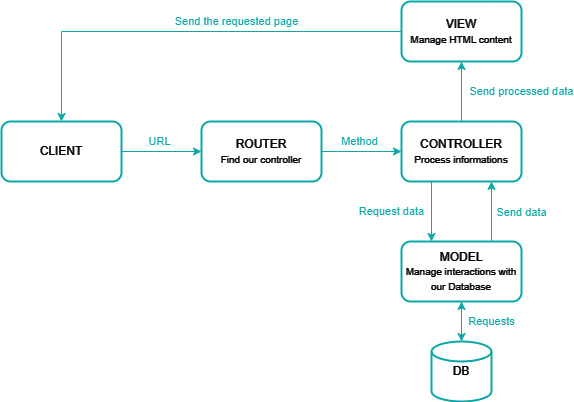

The diagram above was exported from draw.io. Its source (the exported page's mxGraphModel, read from the mxfile embedded in the PNG):
<mxGraphModel dx="819" dy="426" grid="1" gridSize="10" guides="1" tooltips="1" connect="1" arrows="1" fold="1" page="1" pageScale="1" pageWidth="850" pageHeight="1100" math="0" shadow="0">
  <root>
    <mxCell id="0" />
    <mxCell id="1" parent="0" />
    <mxCell id="QdoyF7Y2pnRMy5-4wBsn-12" style="edgeStyle=orthogonalEdgeStyle;rounded=0;orthogonalLoop=1;jettySize=auto;html=1;exitX=1;exitY=0.5;exitDx=0;exitDy=0;entryX=0;entryY=0.5;entryDx=0;entryDy=0;strokeColor=#009999;" edge="1" parent="1" source="QdoyF7Y2pnRMy5-4wBsn-1" target="QdoyF7Y2pnRMy5-4wBsn-2">
      <mxGeometry relative="1" as="geometry" />
    </mxCell>
    <mxCell id="QdoyF7Y2pnRMy5-4wBsn-27" value="URL" style="edgeLabel;html=1;align=center;verticalAlign=middle;resizable=0;points=[];fontColor=#009999;labelBackgroundColor=none;" vertex="1" connectable="0" parent="QdoyF7Y2pnRMy5-4wBsn-12">
      <mxGeometry x="-0.0631" relative="1" as="geometry">
        <mxPoint y="-10" as="offset" />
      </mxGeometry>
    </mxCell>
    <mxCell id="QdoyF7Y2pnRMy5-4wBsn-1" value="CLIENT" style="rounded=1;whiteSpace=wrap;html=1;strokeColor=#009999;strokeWidth=2;fontColor=#FFFFFF;fillColor=#000000;" vertex="1" parent="1">
      <mxGeometry x="100" y="350" width="120" height="60" as="geometry" />
    </mxCell>
    <mxCell id="QdoyF7Y2pnRMy5-4wBsn-13" style="edgeStyle=orthogonalEdgeStyle;rounded=0;orthogonalLoop=1;jettySize=auto;html=1;exitX=1;exitY=0.5;exitDx=0;exitDy=0;entryX=0;entryY=0.5;entryDx=0;entryDy=0;strokeColor=#009999;" edge="1" parent="1" source="QdoyF7Y2pnRMy5-4wBsn-2" target="QdoyF7Y2pnRMy5-4wBsn-4">
      <mxGeometry relative="1" as="geometry" />
    </mxCell>
    <mxCell id="QdoyF7Y2pnRMy5-4wBsn-28" value="Method" style="edgeLabel;html=1;align=center;verticalAlign=middle;resizable=0;points=[];fontColor=#009999;labelBackgroundColor=none;" vertex="1" connectable="0" parent="QdoyF7Y2pnRMy5-4wBsn-13">
      <mxGeometry x="-0.0631" y="-1" relative="1" as="geometry">
        <mxPoint y="-11" as="offset" />
      </mxGeometry>
    </mxCell>
    <mxCell id="QdoyF7Y2pnRMy5-4wBsn-2" value="ROUTER&lt;div&gt;&lt;font style=&quot;font-size: 10px;&quot;&gt;Find our controller&lt;/font&gt;&lt;/div&gt;" style="rounded=1;whiteSpace=wrap;html=1;strokeColor=#009999;strokeWidth=2;fontColor=#FFFFFF;fillColor=#000000;" vertex="1" parent="1">
      <mxGeometry x="300" y="350" width="120" height="60" as="geometry" />
    </mxCell>
    <mxCell id="QdoyF7Y2pnRMy5-4wBsn-14" style="edgeStyle=orthogonalEdgeStyle;rounded=0;orthogonalLoop=1;jettySize=auto;html=1;exitX=0.25;exitY=1;exitDx=0;exitDy=0;entryX=0.25;entryY=0;entryDx=0;entryDy=0;strokeColor=#009999;" edge="1" parent="1" source="QdoyF7Y2pnRMy5-4wBsn-4" target="QdoyF7Y2pnRMy5-4wBsn-5">
      <mxGeometry relative="1" as="geometry" />
    </mxCell>
    <mxCell id="QdoyF7Y2pnRMy5-4wBsn-25" value="Request data" style="edgeLabel;html=1;align=center;verticalAlign=middle;resizable=0;points=[];fontColor=#009999;labelBackgroundColor=none;" vertex="1" connectable="0" parent="QdoyF7Y2pnRMy5-4wBsn-14">
      <mxGeometry x="-0.0714" y="-2" relative="1" as="geometry">
        <mxPoint x="-38" y="2" as="offset" />
      </mxGeometry>
    </mxCell>
    <mxCell id="QdoyF7Y2pnRMy5-4wBsn-17" style="edgeStyle=orthogonalEdgeStyle;rounded=0;orthogonalLoop=1;jettySize=auto;html=1;exitX=0.5;exitY=0;exitDx=0;exitDy=0;entryX=0.5;entryY=1;entryDx=0;entryDy=0;strokeColor=#009999;" edge="1" parent="1" source="QdoyF7Y2pnRMy5-4wBsn-4" target="QdoyF7Y2pnRMy5-4wBsn-6">
      <mxGeometry relative="1" as="geometry" />
    </mxCell>
    <mxCell id="QdoyF7Y2pnRMy5-4wBsn-23" value="Send processed data" style="edgeLabel;html=1;align=center;verticalAlign=middle;resizable=0;points=[];fontColor=#009999;labelBackgroundColor=none;" vertex="1" connectable="0" parent="QdoyF7Y2pnRMy5-4wBsn-17">
      <mxGeometry x="-0.0714" relative="1" as="geometry">
        <mxPoint x="60" y="-2" as="offset" />
      </mxGeometry>
    </mxCell>
    <mxCell id="QdoyF7Y2pnRMy5-4wBsn-4" value="CONTROLLER&lt;div&gt;&lt;font style=&quot;font-size: 10px;&quot;&gt;Process informations&lt;/font&gt;&lt;/div&gt;" style="rounded=1;whiteSpace=wrap;html=1;strokeColor=#009999;strokeWidth=2;fontColor=#FFFFFF;fillColor=#000000;" vertex="1" parent="1">
      <mxGeometry x="500" y="350" width="120" height="60" as="geometry" />
    </mxCell>
    <mxCell id="QdoyF7Y2pnRMy5-4wBsn-16" style="edgeStyle=orthogonalEdgeStyle;rounded=0;orthogonalLoop=1;jettySize=auto;html=1;exitX=0.75;exitY=0;exitDx=0;exitDy=0;entryX=0.75;entryY=1;entryDx=0;entryDy=0;strokeColor=#009999;" edge="1" parent="1" source="QdoyF7Y2pnRMy5-4wBsn-5" target="QdoyF7Y2pnRMy5-4wBsn-4">
      <mxGeometry relative="1" as="geometry" />
    </mxCell>
    <mxCell id="QdoyF7Y2pnRMy5-4wBsn-24" value="Send data" style="edgeLabel;html=1;align=center;verticalAlign=middle;resizable=0;points=[];fontColor=#009999;labelBackgroundColor=none;" vertex="1" connectable="0" parent="QdoyF7Y2pnRMy5-4wBsn-16">
      <mxGeometry x="-0.119" relative="1" as="geometry">
        <mxPoint x="30" y="-3" as="offset" />
      </mxGeometry>
    </mxCell>
    <mxCell id="QdoyF7Y2pnRMy5-4wBsn-5" value="MODEL&lt;div&gt;&lt;font style=&quot;font-size: 10px;&quot;&gt;Manage interactions with our Database&lt;/font&gt;&lt;/div&gt;" style="rounded=1;whiteSpace=wrap;html=1;strokeColor=#009999;strokeWidth=2;fontColor=#FFFFFF;fillColor=#000000;" vertex="1" parent="1">
      <mxGeometry x="500" y="470" width="120" height="60" as="geometry" />
    </mxCell>
    <mxCell id="QdoyF7Y2pnRMy5-4wBsn-18" style="edgeStyle=orthogonalEdgeStyle;rounded=0;orthogonalLoop=1;jettySize=auto;html=1;exitX=0;exitY=0.5;exitDx=0;exitDy=0;entryX=0.5;entryY=0;entryDx=0;entryDy=0;strokeColor=#009999;" edge="1" parent="1" source="QdoyF7Y2pnRMy5-4wBsn-6" target="QdoyF7Y2pnRMy5-4wBsn-1">
      <mxGeometry relative="1" as="geometry" />
    </mxCell>
    <mxCell id="QdoyF7Y2pnRMy5-4wBsn-22" value="Send the requested page" style="edgeLabel;html=1;align=center;verticalAlign=middle;resizable=0;points=[];fontColor=#009999;labelBackgroundColor=none;" vertex="1" connectable="0" parent="QdoyF7Y2pnRMy5-4wBsn-18">
      <mxGeometry x="-0.233" relative="1" as="geometry">
        <mxPoint y="-10" as="offset" />
      </mxGeometry>
    </mxCell>
    <mxCell id="QdoyF7Y2pnRMy5-4wBsn-6" value="VIEW&lt;div&gt;&lt;font style=&quot;font-size: 10px;&quot;&gt;Manage HTML content&lt;/font&gt;&lt;/div&gt;" style="rounded=1;whiteSpace=wrap;html=1;strokeColor=#009999;strokeWidth=2;fontColor=#FFFFFF;fillColor=#000000;" vertex="1" parent="1">
      <mxGeometry x="500" y="230" width="120" height="60" as="geometry" />
    </mxCell>
    <mxCell id="QdoyF7Y2pnRMy5-4wBsn-21" style="edgeStyle=orthogonalEdgeStyle;rounded=0;orthogonalLoop=1;jettySize=auto;html=1;exitX=0.5;exitY=0;exitDx=0;exitDy=0;exitPerimeter=0;entryX=0.5;entryY=1;entryDx=0;entryDy=0;strokeColor=#009999;" edge="1" parent="1" source="QdoyF7Y2pnRMy5-4wBsn-19" target="QdoyF7Y2pnRMy5-4wBsn-5">
      <mxGeometry relative="1" as="geometry" />
    </mxCell>
    <mxCell id="QdoyF7Y2pnRMy5-4wBsn-19" value="DB" style="strokeWidth=2;html=1;shape=mxgraph.flowchart.database;whiteSpace=wrap;strokeColor=#009999;fontColor=#FFFFFF;fillColor=#000000;" vertex="1" parent="1">
      <mxGeometry x="530" y="570" width="60" height="60" as="geometry" />
    </mxCell>
    <mxCell id="QdoyF7Y2pnRMy5-4wBsn-20" style="edgeStyle=orthogonalEdgeStyle;rounded=0;orthogonalLoop=1;jettySize=auto;html=1;exitX=0.5;exitY=1;exitDx=0;exitDy=0;entryX=0.5;entryY=0;entryDx=0;entryDy=0;entryPerimeter=0;strokeColor=#009999;" edge="1" parent="1" source="QdoyF7Y2pnRMy5-4wBsn-5" target="QdoyF7Y2pnRMy5-4wBsn-19">
      <mxGeometry relative="1" as="geometry" />
    </mxCell>
    <mxCell id="QdoyF7Y2pnRMy5-4wBsn-26" value="Requests" style="edgeLabel;html=1;align=center;verticalAlign=middle;resizable=0;points=[];fontColor=#009999;labelBackgroundColor=none;" vertex="1" connectable="0" parent="QdoyF7Y2pnRMy5-4wBsn-20">
      <mxGeometry x="-0.0119" y="1" relative="1" as="geometry">
        <mxPoint x="29" as="offset" />
      </mxGeometry>
    </mxCell>
  </root>
</mxGraphModel>